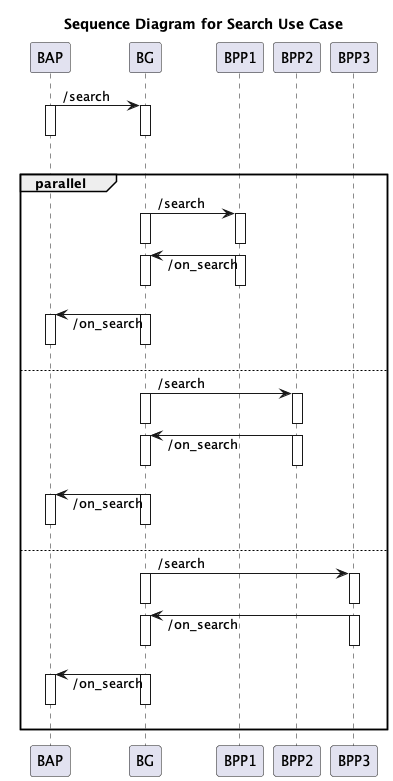

The diagram above was rendered by PlantUML. Its source (embedded in the PNG):
@startuml search
title Sequence Diagram for Search Use Case
skinparam responseMessageBelowArrow true

BAP -> BG: /search
activate BAP
activate BG
deactivate BAP
deactivate BG

alt
group parallel

    BG -> BPP1: /search
    activate BG
    activate BPP1
    deactivate BPP1
    deactivate BG

    BPP1 -> BG: /on_search
    activate BG
    activate BPP1
    deactivate BPP1
    deactivate BG

    BG -> BAP: /on_search
    activate BAP
    activate BG
    deactivate BAP
    deactivate BG

else

    BG -> BPP2: /search
    activate BG
    activate BPP2
    deactivate BPP2
    deactivate BG

    BPP2 -> BG: /on_search
    activate BG
    activate BPP2
    deactivate BPP2
    deactivate BG

    BG -> BAP: /on_search
    activate BAP
    activate BG
    deactivate BAP
    deactivate BG

else

    BG -> BPP3: /search
    activate BG
    activate BPP3
    deactivate BPP3
    deactivate BG

    BPP3 -> BG: /on_search
    activate BG
    activate BPP3
    deactivate BPP3
    deactivate BG

    BG -> BAP: /on_search
    activate BAP
    activate BG
    deactivate BAP
    deactivate BG

end

@enduml